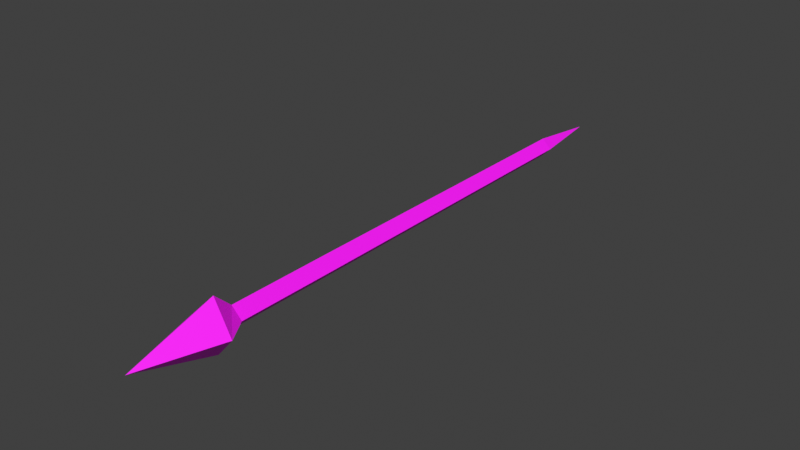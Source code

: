 # Source: object_local_preview.blend  (saved by Blender 5.1.30; exported with 4.5.12 LTS)
import bpy
from mathutils import Matrix  # noqa: F401  (used for matrix-valued properties, if any)

bpy.ops.wm.read_factory_settings(use_empty=True)
scene = bpy.context.scene
scene.name = 'Scene'

# ---- collections
col_collection = bpy.data.collections.new('Collection'); scene.collection.children.link(col_collection)
col_pt_smd_import_v4_static = bpy.data.collections.new('PT_SMD_IMPORT_V4_STATIC'); scene.collection.children.link(col_pt_smd_import_v4_static)

# ---- images (referenced by path relative to the original .blend; pixels are not part of the script)
import os
ASSET_DIR = os.environ.get("B2B_ASSET_DIR", "")  # directory of the original .blend (textures are referenced by path, not embedded)
HERE = os.path.dirname(os.path.abspath(__file__))  # packed textures are extracted next to this script under _unpacked/

def load_image(name, relpath, width, height, colorspace="sRGB"):
    """Load a texture the original file referenced (path relative to the .blend, or extracted next to this script)."""
    p = next((c for c in (os.path.join(HERE, relpath), os.path.join(ASSET_DIR, relpath)) if relpath and os.path.exists(c)), "")
    if p:
        img = bpy.data.images.load(p, check_existing=True)
        img.name = name
    else:  # same state as the original file: an image datablock whose file is absent (Cycles renders it pink)
        img = bpy.data.images.new(name, width, height)
        img.source = "FILE"
        img.filepath = "//" + (relpath or name)
    img.colorspace_settings.name = colorspace
    return img
img_at3_splitjavelin_bmp = load_image('At3_SplitJavelin.bmp', 'texture_overlay_client/Effect/AssaEffect/Skill3Mesh/At3_SplitJavelin.bmp', 1024, 1024, 'sRGB')

# ---- materials (node trees are filled in below, after node groups)
mat_smd_mat_00_at3_splitjavelin_bmp = bpy.data.materials.new('SMD_MAT_00_At3_SplitJavelin.bmp')
mat_smd_mat_00_at3_splitjavelin_bmp.use_backface_culling = True

# ---- material node trees
mat_smd_mat_00_at3_splitjavelin_bmp.use_nodes = True; mat_smd_mat_00_at3_splitjavelin_bmp.node_tree.nodes.clear()
_N = mat_smd_mat_00_at3_splitjavelin_bmp.node_tree.nodes; _L = mat_smd_mat_00_at3_splitjavelin_bmp.node_tree.links
n0 = _N.new('ShaderNodeBsdfPrincipled'); n0.name = 'Principled BSDF'; n0.location = (-200, 100)
n0.inputs[2].default_value = 0.7
n1 = _N.new('ShaderNodeOutputMaterial'); n1.name = 'Material Output'; n1.location = (200, 100)
n2 = _N.new('ShaderNodeTexImage'); n2.name = 'PT_SMD_DIFFUSE'; n2.location = (0, 0)
n2.label = 'At3_SplitJavelin.bmp'
n2.image = img_at3_splitjavelin_bmp
_L.new(n0.outputs[0], n1.inputs[0])
_L.new(n2.outputs[0], n0.inputs[0])
_L.new(n2.outputs[1], n0.inputs[4])
n1.is_active_output = True

# ---- world
world_world = bpy.data.worlds.new('World'); scene.world = world_world
world_world.use_nodes = True; world_world.node_tree.nodes.clear()
_N = world_world.node_tree.nodes; _L = world_world.node_tree.links
n0 = _N.new('ShaderNodeOutputWorld'); n0.name = 'World Output'; n0.location = (200, 100)
n1 = _N.new('ShaderNodeBackground'); n1.name = 'Background'; n1.location = (-200, 100)
n1.inputs[0].default_value = (0.05088, 0.05088, 0.05088, 1.0)
_L.new(n1.outputs[0], n0.inputs[0])
n0.is_active_output = True
world_world.color = (0.05088, 0.05088, 0.05088)
world_world.sun_shadow_jitter_overblur = 0.0

# ---- meshes
me_wt108_mesh = bpy.data.meshes.new('wt108_Mesh')
me_wt108_mesh.from_pydata([(0.0, 45.36, 0.0), (-0.707, 39.9, -0.003906), (0.0, 39.9, -0.707), (-0.003906, 39.9, 0.7031), (-0.7891, 15.44, 0.0), (0.0, 15.44, -0.7891), (-0.003906, 15.44, 0.7852), (-0.7891, 7.637, 0.0), (0.0, 7.637, -0.7891), (-0.003906, 7.637, 0.7852), (-1.871, 5.902, 0.003906), (0.0, 6.375, -1.988), (-0.003906, 6.375, 1.984), (0.0, 0.0, 0.0), (0.7031, 39.9, 0.0), (0.7852, 15.44, -0.003906), (0.7852, 7.637, -0.003906), (1.867, 5.902, -0.007812)], [], [(1, 2, 0), (3, 1, 0), (5, 2, 1), (4, 5, 1), (4, 1, 3), (6, 4, 3), (8, 5, 4), (7, 8, 4), (7, 4, 6), (9, 7, 6), (11, 8, 7), (10, 11, 7), (10, 7, 9), (12, 10, 9), (13, 11, 10), (13, 10, 12), (2, 14, 0), (14, 3, 0), (2, 5, 14), (5, 15, 14), (14, 15, 3), (15, 6, 3), (5, 8, 15), (8, 16, 15), (15, 16, 6), (16, 9, 6), (8, 11, 16), (11, 17, 16), (16, 17, 9), (17, 12, 9), (11, 13, 17), (17, 13, 12)])
_uv = me_wt108_mesh.uv_layers.new(name='SMD_UV')
_uv.uv.foreach_set('vector', [0.3118, 0.2309, 0.5, 0.2309, 0.5, 0.1435, 0.5, 0.2309, 0.3118, 0.2309, 0.5, 0.1435, 0.5, 0.609, 0.5, 0.2309, 0.3118, 0.2309, 0.2892, 0.609, 0.5, 0.609, 0.3118, 0.2309, 0.2892, 0.609, 0.3118, 0.2309, 0.5, 0.2309, 0.5, 0.609, 0.2892, 0.609, 0.5, 0.2309, 0.5, 0.734, 0.5, 0.609, 0.2892, 0.609, 0.2892, 0.734, 0.5, 0.734, 0.2892, 0.609, 0.2892, 0.734, 0.2892, 0.609, 0.5, 0.609, 0.5, 0.734, 0.2892, 0.734, 0.5, 0.609, 0.5, 0.7543, 0.5, 0.734, 0.2892, 0.734, 0.0005, 0.7619, 0.5, 0.7543, 0.2892, 0.734, 0.0005, 0.7619, 0.2892, 0.734, 0.5, 0.734, 0.5, 0.7543, 0.0005, 0.7619, 0.5, 0.734, 0.5, 0.8565, 0.5, 0.7543, 0.0005, 0.7619, 0.5, 0.8565, 0.0005, 0.7619, 0.5, 0.7543, 0.5, 0.2309, 0.6882, 0.2309, 0.5, 0.1435, 0.6882, 0.2309, 0.5, 0.2309, 0.5, 0.1435, 0.5, 0.2309, 0.5, 0.609, 0.6882, 0.2309, 0.5, 0.609, 0.7108, 0.609, 0.6882, 0.2309, 0.6882, 0.2309, 0.7108, 0.609, 0.5, 0.2309, 0.7108, 0.609, 0.5, 0.609, 0.5, 0.2309, 0.5, 0.609, 0.5, 0.734, 0.7108, 0.609, 0.5, 0.734, 0.7108, 0.734, 0.7108, 0.609, 0.7108, 0.609, 0.7108, 0.734, 0.5, 0.609, 0.7108, 0.734, 0.5, 0.734, 0.5, 0.609, 0.5, 0.734, 0.5, 0.7543, 0.7108, 0.734, 0.5, 0.7543, 0.9995, 0.7619, 0.7108, 0.734, 0.7108, 0.734, 0.9995, 0.7619, 0.5, 0.734, 0.9995, 0.7619, 0.5, 0.7543, 0.5, 0.734, 0.5, 0.7543, 0.5, 0.8565, 0.9995, 0.7619, 0.9995, 0.7619, 0.5, 0.8565, 0.5, 0.7543])
me_wt108_mesh.materials.append(mat_smd_mat_00_at3_splitjavelin_bmp)
me_wt108_mesh.update()
me_bip_sj01_mesh = bpy.data.meshes.new('bip SJ01_Mesh')
me_bip_sj01_mesh.from_pydata([(0.01172, 8.645, -0.007812), (-1.691, 5.879, 0.003906), (0.0, 6.32, -1.789), (-0.003906, 6.32, 1.785), (0.0, 0.3945, 0.0), (1.688, 5.879, -0.003906)], [], [(1, 2, 0), (3, 1, 0), (4, 2, 1), (4, 1, 3), (2, 5, 0), (5, 3, 0), (2, 4, 5), (5, 4, 3)])
_uv = me_bip_sj01_mesh.uv_layers.new(name='SMD_UV')
_uv.uv.foreach_set('vector', [0.0005, 0.7619, 0.5, 0.7543, 0.2892, 0.734, 0.5, 0.7543, 0.0005, 0.7619, 0.5, 0.734, 0.5, 0.8565, 0.5, 0.7543, 0.0005, 0.7619, 0.5, 0.8565, 0.0005, 0.7619, 0.5, 0.7543, 0.5, 0.7543, 0.9995, 0.7619, 0.7108, 0.734, 0.9995, 0.7619, 0.5, 0.7543, 0.5, 0.734, 0.5, 0.7543, 0.5, 0.8565, 0.9995, 0.7619, 0.9995, 0.7619, 0.5, 0.8565, 0.5, 0.7543])
me_bip_sj01_mesh.materials.append(mat_smd_mat_00_at3_splitjavelin_bmp)
me_bip_sj01_mesh.update()

# ---- objects
ob_wt108 = bpy.data.objects.new('wt108', me_wt108_mesh)
ob_bip_sj01 = bpy.data.objects.new('bip SJ01', me_bip_sj01_mesh)

# ---- transforms, parenting, visibility, modifiers, constraints
ob_wt108.location = (0.0, 0.0, 0.0)
ob_wt108.rotation_mode = 'QUATERNION'
ob_wt108.rotation_quaternion = (1.0, -0.0, 0.0, -0.0)
ob_bip_sj01.parent = ob_wt108
ob_bip_sj01.location = (0.0, 0.0, 0.0)
ob_bip_sj01.rotation_mode = 'QUATERNION'
ob_bip_sj01.rotation_quaternion = (1.0, 0.0, 0.0, 0.0)

# ---- collection membership
col_pt_smd_import_v4_static.objects.link(ob_wt108)
col_pt_smd_import_v4_static.objects.link(ob_bip_sj01)

# ---- scene / render settings (as saved in the file)
scene.frame_start = 1; scene.frame_end = 41; scene.frame_set(1)
scene.render.engine = 'BLENDER_EEVEE_NEXT'
scene.render.fps = 30
scene.render.bake_bias = 0.0
scene.render.bake_samples = 0
scene.cycles.sampling_pattern = 'TABULATED_SOBOL'
scene.eevee.use_volume_custom_range = False
scene.view_settings.view_transform = 'Standard'
bpy.context.view_layer.update()

# ---- added for rendering (the .blend has no active camera and no usable light): camera, sun
cam_auto = bpy.data.cameras.new('AutoCamera')
cam_auto.lens = 50.0
cam_auto.sensor_width = 36.0
cam_auto.clip_end = 1000.0
ob_auto_camera = bpy.data.objects.new('AutoCamera', cam_auto)
scene.collection.objects.link(ob_auto_camera)
ob_auto_camera.location = (42.2681, -28.0443, 33.8141)
ob_auto_camera.rotation_euler = (1.09748, -7.21219e-08, 0.694738)
scene.camera = ob_auto_camera
light_auto_sun = bpy.data.lights.new('AutoSun', 'SUN')
light_auto_sun.energy = 3.0
light_auto_sun.angle = 0.0523599
ob_auto_sun = bpy.data.objects.new('AutoSun', light_auto_sun)
scene.collection.objects.link(ob_auto_sun)
ob_auto_sun.rotation_euler = (0.872665, 0.174533, 0.523599)
bpy.context.view_layer.update()
